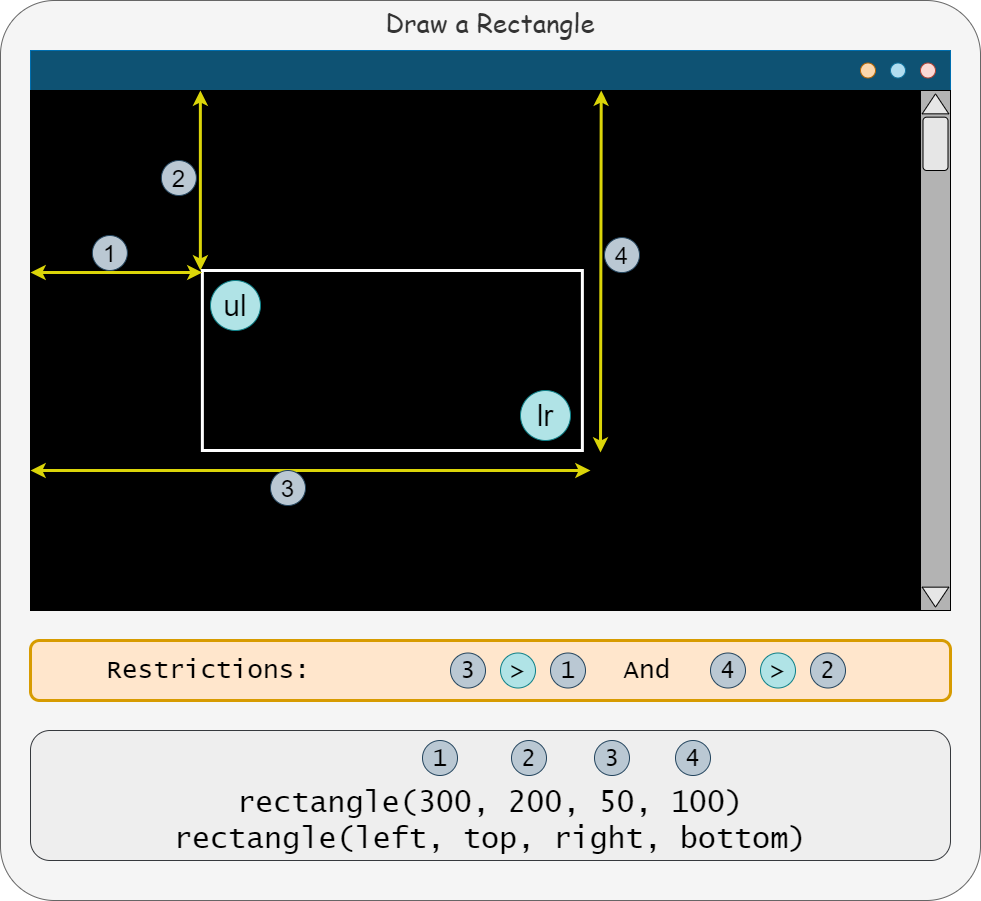

The diagram above was exported from draw.io. Its source (the exported page's mxGraphModel, read from the mxfile embedded in the PNG):
<mxGraphModel dx="946" dy="555" grid="1" gridSize="10" guides="1" tooltips="1" connect="1" arrows="1" fold="1" page="1" pageScale="1" pageWidth="900" pageHeight="1600" math="0" shadow="0">
  <root>
    <mxCell id="E0miIhG3T_qn87eT9jGs-0" />
    <mxCell id="E0miIhG3T_qn87eT9jGs-1" parent="E0miIhG3T_qn87eT9jGs-0" />
    <mxCell id="E0miIhG3T_qn87eT9jGs-62" value="Draw a Rectangle" style="rounded=1;whiteSpace=wrap;html=1;fontSize=26;fillColor=#f5f5f5;align=center;strokeColor=#666666;fontFamily=Comic Sans MS;verticalAlign=top;arcSize=6;fontColor=#333333;" parent="E0miIhG3T_qn87eT9jGs-1" vertex="1">
      <mxGeometry x="380" y="150" width="980" height="900" as="geometry" />
    </mxCell>
    <mxCell id="E0miIhG3T_qn87eT9jGs-54" value="&lt;font style=&quot;font-size: 26px&quot;&gt;Restrictions:&amp;nbsp; &amp;nbsp; &amp;nbsp; &amp;nbsp; &amp;nbsp; &amp;nbsp; &amp;nbsp; &amp;nbsp; &amp;nbsp; &amp;nbsp;&amp;nbsp;&lt;font style=&quot;font-size: 26px&quot;&gt;And&amp;nbsp; &amp;nbsp; &amp;nbsp; &amp;nbsp; &amp;nbsp; &amp;nbsp; &amp;nbsp;&lt;/font&gt;&lt;/font&gt;" style="rounded=1;whiteSpace=wrap;html=1;fontFamily=Lucida Console;strokeColor=#d79b00;strokeWidth=3;fillColor=#ffe6cc;" parent="E0miIhG3T_qn87eT9jGs-1" vertex="1">
      <mxGeometry x="410" y="790" width="920" height="60" as="geometry" />
    </mxCell>
    <mxCell id="E0miIhG3T_qn87eT9jGs-5" value="" style="rounded=0;whiteSpace=wrap;html=1;fillColor=#0E5273;strokeColor=#006EAF;fontColor=#ffffff;" parent="E0miIhG3T_qn87eT9jGs-1" vertex="1">
      <mxGeometry x="410" y="200" width="920" height="40" as="geometry" />
    </mxCell>
    <mxCell id="E0miIhG3T_qn87eT9jGs-6" value="" style="rounded=0;whiteSpace=wrap;html=1;fillColor=#000000;" parent="E0miIhG3T_qn87eT9jGs-1" vertex="1">
      <mxGeometry x="410" y="240" width="890" height="520" as="geometry" />
    </mxCell>
    <mxCell id="E0miIhG3T_qn87eT9jGs-7" value="" style="rounded=0;whiteSpace=wrap;html=1;fillColor=#B3B3B3;" parent="E0miIhG3T_qn87eT9jGs-1" vertex="1">
      <mxGeometry x="1300" y="240" width="30" height="520" as="geometry" />
    </mxCell>
    <mxCell id="E0miIhG3T_qn87eT9jGs-8" value="" style="triangle;whiteSpace=wrap;html=1;fillColor=#E6E6E6;rotation=-90;" parent="E0miIhG3T_qn87eT9jGs-1" vertex="1">
      <mxGeometry x="1305" y="240.00000000000003" width="20" height="26.67" as="geometry" />
    </mxCell>
    <mxCell id="E0miIhG3T_qn87eT9jGs-9" value="" style="triangle;whiteSpace=wrap;html=1;fillColor=#E6E6E6;rotation=90;" parent="E0miIhG3T_qn87eT9jGs-1" vertex="1">
      <mxGeometry x="1305" y="733.33" width="20" height="26.67" as="geometry" />
    </mxCell>
    <mxCell id="E0miIhG3T_qn87eT9jGs-11" value="" style="rounded=1;whiteSpace=wrap;html=1;fillColor=#E6E6E6;" parent="E0miIhG3T_qn87eT9jGs-1" vertex="1">
      <mxGeometry x="1302.5" y="266.66999999999996" width="25" height="53.33" as="geometry" />
    </mxCell>
    <mxCell id="E0miIhG3T_qn87eT9jGs-12" value="" style="ellipse;whiteSpace=wrap;html=1;aspect=fixed;fontSize=24;fillColor=#fad7ac;strokeColor=#b46504;" parent="E0miIhG3T_qn87eT9jGs-1" vertex="1">
      <mxGeometry x="1240" y="212.5" width="15" height="15" as="geometry" />
    </mxCell>
    <mxCell id="E0miIhG3T_qn87eT9jGs-15" value="" style="ellipse;whiteSpace=wrap;html=1;aspect=fixed;fontSize=24;fillColor=#b1ddf0;strokeColor=#10739e;" parent="E0miIhG3T_qn87eT9jGs-1" vertex="1">
      <mxGeometry x="1270" y="212.5" width="15" height="15" as="geometry" />
    </mxCell>
    <mxCell id="E0miIhG3T_qn87eT9jGs-16" value="" style="ellipse;whiteSpace=wrap;html=1;aspect=fixed;fontSize=24;fillColor=#fad9d5;strokeColor=#ae4132;" parent="E0miIhG3T_qn87eT9jGs-1" vertex="1">
      <mxGeometry x="1300" y="212.5" width="15" height="15" as="geometry" />
    </mxCell>
    <mxCell id="E0miIhG3T_qn87eT9jGs-17" value="" style="rounded=0;whiteSpace=wrap;html=1;fillColor=none;strokeColor=#FFFFFF;strokeWidth=3;" parent="E0miIhG3T_qn87eT9jGs-1" vertex="1">
      <mxGeometry x="581.87" y="420" width="380" height="180" as="geometry" />
    </mxCell>
    <mxCell id="E0miIhG3T_qn87eT9jGs-23" value="" style="edgeStyle=segmentEdgeStyle;endArrow=classic;html=1;rounded=0;startArrow=classic;startFill=1;strokeWidth=3;entryX=0;entryY=1;entryDx=0;entryDy=0;gradientColor=#b3b3b3;fillColor=#f5f5f5;strokeColor=#DBD509;" parent="E0miIhG3T_qn87eT9jGs-1" edge="1">
      <mxGeometry width="50" height="50" relative="1" as="geometry">
        <mxPoint x="410" y="422" as="sourcePoint" />
        <mxPoint x="581.8699999999999" y="422" as="targetPoint" />
        <Array as="points" />
      </mxGeometry>
    </mxCell>
    <mxCell id="E0miIhG3T_qn87eT9jGs-24" value="" style="edgeStyle=segmentEdgeStyle;endArrow=classic;html=1;rounded=0;startArrow=classic;startFill=1;strokeWidth=3;gradientColor=#b3b3b3;fillColor=#f5f5f5;strokeColor=#DBD509;" parent="E0miIhG3T_qn87eT9jGs-1" edge="1">
      <mxGeometry width="50" height="50" relative="1" as="geometry">
        <mxPoint x="410.0000000000001" y="620" as="sourcePoint" />
        <mxPoint x="970" y="620" as="targetPoint" />
        <Array as="points" />
      </mxGeometry>
    </mxCell>
    <mxCell id="E0miIhG3T_qn87eT9jGs-26" value="" style="edgeStyle=segmentEdgeStyle;endArrow=classic;html=1;rounded=0;startArrow=classic;startFill=1;strokeWidth=3;gradientColor=#b3b3b3;fillColor=#f5f5f5;strokeColor=#DBD509;" parent="E0miIhG3T_qn87eT9jGs-1" edge="1">
      <mxGeometry width="50" height="50" relative="1" as="geometry">
        <mxPoint x="579.8699999999999" y="240" as="sourcePoint" />
        <mxPoint x="579.87" y="420" as="targetPoint" />
        <Array as="points" />
      </mxGeometry>
    </mxCell>
    <mxCell id="E0miIhG3T_qn87eT9jGs-27" value="" style="edgeStyle=segmentEdgeStyle;endArrow=classic;html=1;rounded=0;startArrow=classic;startFill=1;strokeWidth=3;gradientColor=#b3b3b3;fillColor=#f5f5f5;strokeColor=#DBD509;exitX=0.722;exitY=-0.004;exitDx=0;exitDy=0;exitPerimeter=0;" parent="E0miIhG3T_qn87eT9jGs-1" edge="1">
      <mxGeometry width="50" height="50" relative="1" as="geometry">
        <mxPoint x="980.7099999999999" y="240.00000000000006" as="sourcePoint" />
        <mxPoint x="980" y="602.0799999999999" as="targetPoint" />
        <Array as="points" />
      </mxGeometry>
    </mxCell>
    <mxCell id="E0miIhG3T_qn87eT9jGs-28" value="3" style="ellipse;whiteSpace=wrap;html=1;aspect=fixed;fontSize=24;fillColor=#bac8d3;strokeColor=#23445d;" parent="E0miIhG3T_qn87eT9jGs-1" vertex="1">
      <mxGeometry x="649.9999999999998" y="620" width="35" height="35" as="geometry" />
    </mxCell>
    <mxCell id="E0miIhG3T_qn87eT9jGs-29" value="4" style="ellipse;whiteSpace=wrap;html=1;aspect=fixed;fontSize=24;fillColor=#bac8d3;strokeColor=#23445d;" parent="E0miIhG3T_qn87eT9jGs-1" vertex="1">
      <mxGeometry x="983.9999999999998" y="387.08" width="35" height="35" as="geometry" />
    </mxCell>
    <mxCell id="E0miIhG3T_qn87eT9jGs-30" value="1" style="ellipse;whiteSpace=wrap;html=1;aspect=fixed;fontSize=24;fillColor=#bac8d3;strokeColor=#23445d;" parent="E0miIhG3T_qn87eT9jGs-1" vertex="1">
      <mxGeometry x="471.8699999999998" y="385" width="35" height="35" as="geometry" />
    </mxCell>
    <mxCell id="E0miIhG3T_qn87eT9jGs-31" value="2" style="ellipse;whiteSpace=wrap;html=1;aspect=fixed;fontSize=24;fillColor=#bac8d3;strokeColor=#23445d;" parent="E0miIhG3T_qn87eT9jGs-1" vertex="1">
      <mxGeometry x="540.8699999999998" y="310" width="35" height="35" as="geometry" />
    </mxCell>
    <mxCell id="E0miIhG3T_qn87eT9jGs-45" value="3" style="ellipse;whiteSpace=wrap;html=1;aspect=fixed;fontSize=24;fillColor=#bac8d3;strokeColor=#23445d;fontFamily=Lucida Console;" parent="E0miIhG3T_qn87eT9jGs-1" vertex="1">
      <mxGeometry x="829.9999999999998" y="802.5" width="35" height="35" as="geometry" />
    </mxCell>
    <mxCell id="E0miIhG3T_qn87eT9jGs-46" value="1" style="ellipse;whiteSpace=wrap;html=1;aspect=fixed;fontSize=24;fillColor=#bac8d3;strokeColor=#23445d;fontFamily=Lucida Console;" parent="E0miIhG3T_qn87eT9jGs-1" vertex="1">
      <mxGeometry x="929.9999999999998" y="802.5" width="35" height="35" as="geometry" />
    </mxCell>
    <mxCell id="E0miIhG3T_qn87eT9jGs-48" value="&amp;gt;" style="ellipse;whiteSpace=wrap;html=1;aspect=fixed;fontSize=24;fillColor=#b0e3e6;strokeColor=#0e8088;fontFamily=Lucida Console;" parent="E0miIhG3T_qn87eT9jGs-1" vertex="1">
      <mxGeometry x="880" y="802.5" width="35" height="35" as="geometry" />
    </mxCell>
    <mxCell id="E0miIhG3T_qn87eT9jGs-49" value="4" style="ellipse;whiteSpace=wrap;html=1;aspect=fixed;fontSize=24;fillColor=#bac8d3;strokeColor=#23445d;fontFamily=Lucida Console;" parent="E0miIhG3T_qn87eT9jGs-1" vertex="1">
      <mxGeometry x="1089.9999999999998" y="802.5" width="35" height="35" as="geometry" />
    </mxCell>
    <mxCell id="E0miIhG3T_qn87eT9jGs-50" value="2" style="ellipse;whiteSpace=wrap;html=1;aspect=fixed;fontSize=24;fillColor=#bac8d3;strokeColor=#23445d;fontFamily=Lucida Console;" parent="E0miIhG3T_qn87eT9jGs-1" vertex="1">
      <mxGeometry x="1189.9999999999998" y="802.5" width="35" height="35" as="geometry" />
    </mxCell>
    <mxCell id="E0miIhG3T_qn87eT9jGs-51" value="&amp;gt;" style="ellipse;whiteSpace=wrap;html=1;aspect=fixed;fontSize=24;fillColor=#b0e3e6;strokeColor=#0e8088;fontFamily=Lucida Console;" parent="E0miIhG3T_qn87eT9jGs-1" vertex="1">
      <mxGeometry x="1140" y="802.5" width="35" height="35" as="geometry" />
    </mxCell>
    <mxCell id="E0miIhG3T_qn87eT9jGs-53" value="" style="group" parent="E0miIhG3T_qn87eT9jGs-1" vertex="1" connectable="0">
      <mxGeometry x="410" y="880" width="920" height="130" as="geometry" />
    </mxCell>
    <mxCell id="E0miIhG3T_qn87eT9jGs-36" value="&lt;font face=&quot;Lucida Console&quot;&gt;&lt;br&gt;&lt;span style=&quot;font-size: 30px&quot;&gt;&lt;br&gt;rectangle(300, 200, 50, 100)&lt;br&gt;rectangle(left, top, right, bottom)&lt;br&gt;&lt;/span&gt;&lt;/font&gt;" style="rounded=1;whiteSpace=wrap;html=1;fillColor=#eeeeee;strokeColor=#36393d;" parent="E0miIhG3T_qn87eT9jGs-53" vertex="1">
      <mxGeometry width="920" height="130" as="geometry" />
    </mxCell>
    <mxCell id="E0miIhG3T_qn87eT9jGs-39" value="1" style="ellipse;whiteSpace=wrap;html=1;aspect=fixed;fontSize=24;fillColor=#bac8d3;strokeColor=#23445d;fontFamily=Lucida Console;" parent="E0miIhG3T_qn87eT9jGs-53" vertex="1">
      <mxGeometry x="391.9999999999998" y="10" width="35" height="35" as="geometry" />
    </mxCell>
    <mxCell id="E0miIhG3T_qn87eT9jGs-40" value="3&lt;span style=&quot;color: rgba(0, 0, 0, 0); font-size: 0px;&quot;&gt;%3CmxGraphModel%3E%3Croot%3E%3CmxCell%20id%3D%220%22%2F%3E%3CmxCell%20id%3D%221%22%20parent%3D%220%22%2F%3E%3CmxCell%20id%3D%222%22%20value%3D%221%22%20style%3D%22ellipse%3BwhiteSpace%3Dwrap%3Bhtml%3D1%3Baspect%3Dfixed%3BfontSize%3D24%3BfillColor%3D%23bac8d3%3BstrokeColor%3D%2323445d%3B%22%20vertex%3D%221%22%20parent%3D%221%22%3E%3CmxGeometry%20x%3D%22189.99999999999977%22%20y%3D%22402%22%20width%3D%2235%22%20height%3D%2235%22%20as%3D%22geometry%22%2F%3E%3C%2FmxCell%3E%3C%2Froot%3E%3C%2FmxGraphModel%3E&lt;/span&gt;" style="ellipse;whiteSpace=wrap;html=1;aspect=fixed;fontSize=24;fillColor=#bac8d3;strokeColor=#23445d;fontFamily=Lucida Console;" parent="E0miIhG3T_qn87eT9jGs-53" vertex="1">
      <mxGeometry x="563.9999999999998" y="10" width="35" height="35" as="geometry" />
    </mxCell>
    <mxCell id="E0miIhG3T_qn87eT9jGs-41" value="2" style="ellipse;whiteSpace=wrap;html=1;aspect=fixed;fontSize=24;fillColor=#bac8d3;strokeColor=#23445d;fontFamily=Lucida Console;" parent="E0miIhG3T_qn87eT9jGs-53" vertex="1">
      <mxGeometry x="480.9999999999998" y="10" width="35" height="35" as="geometry" />
    </mxCell>
    <mxCell id="E0miIhG3T_qn87eT9jGs-42" value="4" style="ellipse;whiteSpace=wrap;html=1;aspect=fixed;fontSize=24;fillColor=#bac8d3;strokeColor=#23445d;fontFamily=Lucida Console;" parent="E0miIhG3T_qn87eT9jGs-53" vertex="1">
      <mxGeometry x="644.9999999999998" y="10" width="35" height="35" as="geometry" />
    </mxCell>
    <mxCell id="gFK2myyJTE2KtDN0ErMx-0" value="&lt;font style=&quot;font-size: 30px&quot;&gt;lr&lt;/font&gt;" style="ellipse;whiteSpace=wrap;html=1;aspect=fixed;fontSize=24;fillColor=#b0e3e6;strokeColor=#0e8088;" parent="E0miIhG3T_qn87eT9jGs-1" vertex="1">
      <mxGeometry x="900" y="540" width="50" height="50" as="geometry" />
    </mxCell>
    <mxCell id="gFK2myyJTE2KtDN0ErMx-1" value="&lt;span style=&quot;font-size: 30px&quot;&gt;ul&lt;/span&gt;" style="ellipse;whiteSpace=wrap;html=1;aspect=fixed;fontSize=24;fillColor=#b0e3e6;strokeColor=#0e8088;" parent="E0miIhG3T_qn87eT9jGs-1" vertex="1">
      <mxGeometry x="590" y="430" width="50" height="50" as="geometry" />
    </mxCell>
  </root>
</mxGraphModel>